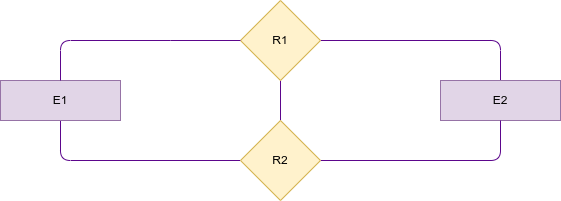

The diagram above was exported from draw.io. Its source (the exported page's mxGraphModel, read from the mxfile embedded in the PNG):
<mxGraphModel dx="778" dy="606" grid="1" gridSize="10" guides="1" tooltips="1" connect="1" arrows="1" fold="1" page="1" pageScale="1" pageWidth="850" pageHeight="1100" math="0" shadow="0">
  <root>
    <mxCell id="0" />
    <mxCell id="1" parent="0" />
    <mxCell id="19" style="edgeStyle=none;html=1;exitX=0.5;exitY=0;exitDx=0;exitDy=0;entryX=1;entryY=0.5;entryDx=0;entryDy=0;endArrow=none;endFill=0;strokeColor=#5C068C;" parent="1" source="34" target="17" edge="1">
      <mxGeometry relative="1" as="geometry">
        <mxPoint x="440" y="220" as="sourcePoint" />
        <Array as="points">
          <mxPoint x="500" y="220" />
        </Array>
      </mxGeometry>
    </mxCell>
    <mxCell id="38" style="edgeStyle=none;html=1;exitX=0.5;exitY=1;exitDx=0;exitDy=0;entryX=0;entryY=0.5;entryDx=0;entryDy=0;fontColor=#5C068C;endArrow=none;endFill=0;strokeColor=#5C068C;" parent="1" source="16" target="36" edge="1">
      <mxGeometry relative="1" as="geometry">
        <Array as="points">
          <mxPoint x="60" y="340" />
        </Array>
      </mxGeometry>
    </mxCell>
    <mxCell id="16" value="E1" style="rounded=0;whiteSpace=wrap;html=1;fillColor=#e1d5e7;strokeColor=#9673a6;" parent="1" vertex="1">
      <mxGeometry y="260" width="120" height="40" as="geometry" />
    </mxCell>
    <mxCell id="20" style="edgeStyle=none;html=1;entryX=0.5;entryY=0;entryDx=0;entryDy=0;endArrow=none;endFill=0;strokeColor=#5C068C;startArrow=none;" parent="1" target="16" edge="1">
      <mxGeometry relative="1" as="geometry">
        <mxPoint x="170" y="220" as="sourcePoint" />
        <Array as="points">
          <mxPoint x="60" y="220" />
        </Array>
      </mxGeometry>
    </mxCell>
    <mxCell id="51" style="edgeStyle=none;html=1;exitX=0.5;exitY=1;exitDx=0;exitDy=0;entryX=0.5;entryY=0;entryDx=0;entryDy=0;endArrow=none;endFill=0;strokeColor=#5C068C;" edge="1" parent="1" source="17" target="36">
      <mxGeometry relative="1" as="geometry" />
    </mxCell>
    <mxCell id="17" value="R1" style="rhombus;whiteSpace=wrap;html=1;fillColor=#fff2cc;strokeColor=#d6b656;" parent="1" vertex="1">
      <mxGeometry x="240" y="180" width="80" height="80" as="geometry" />
    </mxCell>
    <mxCell id="34" value="E2" style="rounded=0;whiteSpace=wrap;html=1;fillColor=#e1d5e7;strokeColor=#9673a6;" parent="1" vertex="1">
      <mxGeometry x="440" y="260" width="120" height="40" as="geometry" />
    </mxCell>
    <mxCell id="37" style="edgeStyle=none;html=1;exitX=1;exitY=0.5;exitDx=0;exitDy=0;entryX=0.5;entryY=1;entryDx=0;entryDy=0;endArrow=none;endFill=0;fontColor=#5C068C;strokeColor=#5C068C;" parent="1" source="36" target="34" edge="1">
      <mxGeometry relative="1" as="geometry">
        <mxPoint x="440" y="340" as="targetPoint" />
        <Array as="points">
          <mxPoint x="500" y="340" />
        </Array>
      </mxGeometry>
    </mxCell>
    <mxCell id="36" value="R2" style="rhombus;whiteSpace=wrap;html=1;fillColor=#fff2cc;strokeColor=#d6b656;" parent="1" vertex="1">
      <mxGeometry x="240" y="300" width="80" height="80" as="geometry" />
    </mxCell>
    <mxCell id="46" value="" style="edgeStyle=none;html=1;exitX=0;exitY=0.5;exitDx=0;exitDy=0;endArrow=none;endFill=0;strokeColor=#5C068C;" parent="1" source="17" edge="1">
      <mxGeometry relative="1" as="geometry">
        <mxPoint x="240" y="220" as="sourcePoint" />
        <mxPoint x="170" y="220" as="targetPoint" />
        <Array as="points" />
      </mxGeometry>
    </mxCell>
  </root>
</mxGraphModel>